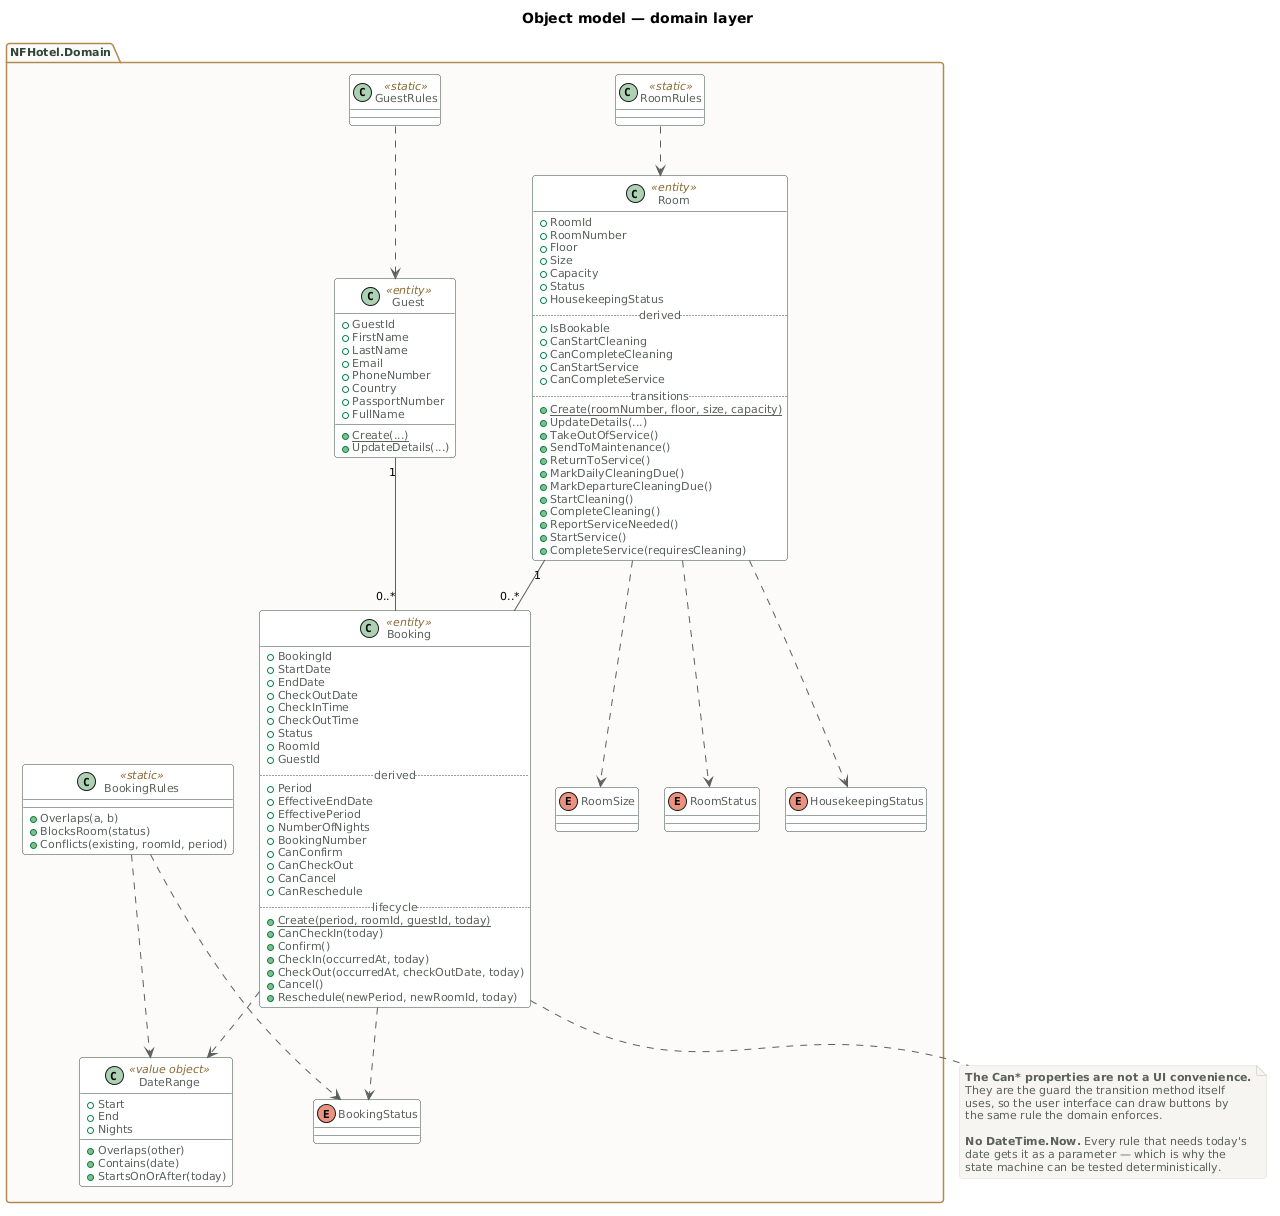

The diagram above was rendered by PlantUML. Its source (embedded in the PNG):
@startuml Object-Model-Domain
' =====================================================================
' NFHotel 2.0 — Object model, domain layer
' Generated 2026-09-08 from src/NFHotel.Domain/
' =====================================================================
skinparam backgroundColor #FFFFFF
skinparam shadowing false
skinparam defaultFontName "Segoe UI"
skinparam defaultFontSize 11
skinparam roundCorner 6
skinparam nodesep 26
skinparam ranksep 50
skinparam class {
  BackgroundColor #FFFFFF
  BorderColor #2F4739
  ArrowColor #5A615C
  FontColor #1C1F1D
  AttributeFontColor #5A615C
  StereotypeFontColor #8A6A34
}
skinparam package {
  BackgroundColor #FCFBF8
  BorderColor #B08A4F
  FontColor #2F4739
  FontStyle bold
}
skinparam note {
  BackgroundColor #F7F5F0
  BorderColor #DDD9D0
  FontColor #5A615C
}

title Object model — domain layer

package "NFHotel.Domain" as DOM #FCFBF8 {

  class Booking <<entity>> {
    +BookingId
    +StartDate
    +EndDate
    +CheckOutDate
    +CheckInTime
    +CheckOutTime
    +Status
    +RoomId
    +GuestId
    .. derived ..
    +Period
    +EffectiveEndDate
    +EffectivePeriod
    +NumberOfNights
    +BookingNumber
    +CanConfirm
    +CanCheckOut
    +CanCancel
    +CanReschedule
    .. lifecycle ..
    {static} +Create(period, roomId, guestId, today)
    +CanCheckIn(today)
    +Confirm()
    +CheckIn(occurredAt, today)
    +CheckOut(occurredAt, checkOutDate, today)
    +Cancel()
    +Reschedule(newPeriod, newRoomId, today)
  }

  class Room <<entity>> {
    +RoomId
    +RoomNumber
    +Floor
    +Size
    +Capacity
    +Status
    +HousekeepingStatus
    .. derived ..
    +IsBookable
    +CanStartCleaning
    +CanCompleteCleaning
    +CanStartService
    +CanCompleteService
    .. transitions ..
    {static} +Create(roomNumber, floor, size, capacity)
    +UpdateDetails(...)
    +TakeOutOfService()
    +SendToMaintenance()
    +ReturnToService()
    +MarkDailyCleaningDue()
    +MarkDepartureCleaningDue()
    +StartCleaning()
    +CompleteCleaning()
    +ReportServiceNeeded()
    +StartService()
    +CompleteService(requiresCleaning)
  }

  class Guest <<entity>> {
    +GuestId
    +FirstName
    +LastName
    +Email
    +PhoneNumber
    +Country
    +PassportNumber
    +FullName
    {static} +Create(...)
    +UpdateDetails(...)
  }

  class DateRange <<value object>> {
    +Start
    +End
    +Nights
    +Overlaps(other)
    +Contains(date)
    +StartsOnOrAfter(today)
  }

  class BookingRules <<static>> {
    +Overlaps(a, b)
    +BlocksRoom(status)
    +Conflicts(existing, roomId, period)
  }
  class GuestRules <<static>>
  class RoomRules <<static>>

  enum BookingStatus
  enum RoomStatus
  enum HousekeepingStatus
  enum RoomSize
}


Guest "1" -- "0..*" Booking
Room  "1" -- "0..*" Booking
Booking ..> DateRange
Booking ..> BookingStatus
Room ..> RoomStatus
Room ..> HousekeepingStatus
Room ..> RoomSize
BookingRules ..> DateRange
BookingRules ..> BookingStatus
GuestRules ..> Guest
RoomRules ..> Room

note bottom of Booking
  **The Can* properties are not a UI convenience.**
  They are the guard the transition method itself
  uses, so the user interface can draw buttons by
  the same rule the domain enforces.

  **No DateTime.Now.** Every rule that needs today's
  date gets it as a parameter — which is why the
  state machine can be tested deterministically.
end note

@enduml